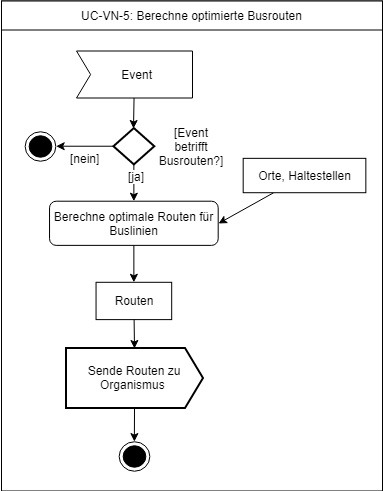

The diagram above was exported from draw.io. Its source (the exported page's mxGraphModel, read from the mxfile embedded in the PNG):
<mxGraphModel dx="1259" dy="705" grid="1" gridSize="10" guides="1" tooltips="1" connect="1" arrows="1" fold="1" page="1" pageScale="1" pageWidth="827" pageHeight="1169" math="0" shadow="0">
  <root>
    <mxCell id="0" />
    <mxCell id="1" parent="0" />
    <mxCell id="2" value="" style="group" vertex="1" connectable="0" parent="1">
      <mxGeometry x="213" y="821.5000000000001" width="382" height="490" as="geometry" />
    </mxCell>
    <mxCell id="3" value="" style="rounded=0;whiteSpace=wrap;html=1;" vertex="1" parent="2">
      <mxGeometry x="1" width="381" height="490" as="geometry" />
    </mxCell>
    <mxCell id="4" value="&lt;span lang=&quot;en&quot;&gt;UC-VN-5: Berechne optimierte Busrouten&lt;/span&gt;&lt;br&gt;" style="rounded=0;whiteSpace=wrap;html=1;" vertex="1" parent="2">
      <mxGeometry x="1" width="381" height="29" as="geometry" />
    </mxCell>
    <mxCell id="5" value="" style="ellipse;html=1;shape=endState;fillColor=#000000;strokeColor=#000000;rounded=1;" vertex="1" parent="2">
      <mxGeometry x="118.53880266075419" y="440.5864893902765" width="30.66518847006652" height="29.45205479452055" as="geometry" />
    </mxCell>
    <mxCell id="6" value="Berechne optimale Routen für Buslinien" style="rounded=1;whiteSpace=wrap;html=1;" vertex="1" parent="2">
      <mxGeometry x="49.04212860310423" y="200.2074939564866" width="168.65853658536585" height="44.178082191780824" as="geometry" />
    </mxCell>
    <mxCell id="7" style="edgeStyle=none;rounded=0;orthogonalLoop=1;jettySize=auto;html=1;strokeColor=#000000;strokeWidth=1;entryX=1;entryY=0.5;entryDx=0;entryDy=0;" edge="1" parent="2" source="8" target="6">
      <mxGeometry relative="1" as="geometry" />
    </mxCell>
    <mxCell id="8" value="&lt;span&gt;Orte, Haltestellen&lt;br&gt;&lt;/span&gt;" style="rounded=0;whiteSpace=wrap;html=1;strokeColor=#000000;fillColor=#FFFFFF;" vertex="1" parent="2">
      <mxGeometry x="242.6762749445677" y="157.34703196347027" width="122.66075388026609" height="34.36073059360731" as="geometry" />
    </mxCell>
    <mxCell id="9" style="edgeStyle=none;rounded=0;orthogonalLoop=1;jettySize=auto;html=1;strokeColor=#000000;strokeWidth=1;" edge="1" parent="2" source="6" target="17">
      <mxGeometry relative="1" as="geometry">
        <mxPoint x="130.81596452328176" y="266.4746172441578" as="targetPoint" />
      </mxGeometry>
    </mxCell>
    <mxCell id="10" style="edgeStyle=none;rounded=0;orthogonalLoop=1;jettySize=auto;html=1;strokeColor=#000000;strokeWidth=1;" edge="1" parent="2" source="12" target="6">
      <mxGeometry relative="1" as="geometry" />
    </mxCell>
    <mxCell id="11" value="[ja]" style="text;html=1;resizable=0;points=[];align=center;verticalAlign=middle;labelBackgroundColor=#ffffff;" vertex="1" connectable="0" parent="10">
      <mxGeometry x="-0.3655" y="2" relative="1" as="geometry">
        <mxPoint as="offset" />
      </mxGeometry>
    </mxCell>
    <mxCell id="12" value="" style="strokeWidth=2;html=1;shape=mxgraph.flowchart.decision;whiteSpace=wrap;fillColor=none;direction=south;" vertex="1" parent="2">
      <mxGeometry x="112.92793791574286" y="127.06822455009433" width="40.886917960088695" height="36.32420091324201" as="geometry" />
    </mxCell>
    <mxCell id="13" style="edgeStyle=none;rounded=0;orthogonalLoop=1;jettySize=auto;html=1;strokeColor=#000000;strokeWidth=1;entryX=0;entryY=0.5;entryDx=0;entryDy=0;entryPerimeter=0;" edge="1" parent="2" source="21" target="12">
      <mxGeometry relative="1" as="geometry">
        <mxPoint x="130.57614702370824" y="83.69863013698625" as="sourcePoint" />
        <mxPoint x="130.81596452328154" y="77.80821917808225" as="targetPoint" />
      </mxGeometry>
    </mxCell>
    <mxCell id="14" style="edgeStyle=none;rounded=0;orthogonalLoop=1;jettySize=auto;html=1;strokeColor=#000000;strokeWidth=1;" edge="1" parent="2" source="12" target="18">
      <mxGeometry relative="1" as="geometry">
        <mxPoint x="61.13784183296394" y="146.03881278538802" as="targetPoint" />
      </mxGeometry>
    </mxCell>
    <mxCell id="15" value="[nein]" style="text;html=1;resizable=0;points=[];align=center;verticalAlign=middle;labelBackgroundColor=#ffffff;" vertex="1" connectable="0" parent="14">
      <mxGeometry x="-0.3516" y="3" relative="1" as="geometry">
        <mxPoint x="-10" y="9" as="offset" />
      </mxGeometry>
    </mxCell>
    <mxCell id="16" value="&lt;span&gt;[Event betrifft Busrouten?&lt;/span&gt;&lt;span&gt;]&lt;/span&gt;" style="rounded=0;whiteSpace=wrap;html=1;strokeColor=none;" vertex="1" parent="2">
      <mxGeometry x="158.9257206208424" y="135.23972602739718" width="63.37472283813747" height="19.634703196347033" as="geometry" />
    </mxCell>
    <mxCell id="17" value="&lt;span&gt;Routen&lt;br&gt;&lt;/span&gt;" style="rounded=0;whiteSpace=wrap;html=1;strokeColor=#000000;fillColor=#FFFFFF;" vertex="1" parent="2">
      <mxGeometry x="95.55099778270505" y="281.30136986301363" width="75.64079822616408" height="37.305936073059364" as="geometry" />
    </mxCell>
    <mxCell id="18" value="" style="ellipse;html=1;shape=endState;fillColor=#000000;strokeColor=#000000;rounded=1;" vertex="1" parent="2">
      <mxGeometry x="25.02106430155186" y="130.50429760945485" width="30.66518847006652" height="29.45205479452055" as="geometry" />
    </mxCell>
    <mxCell id="19" style="edgeStyle=none;rounded=0;orthogonalLoop=1;jettySize=auto;html=1;exitX=0.5;exitY=1;exitDx=0;exitDy=0;exitPerimeter=0;" edge="1" parent="2" source="22" target="5">
      <mxGeometry relative="1" as="geometry">
        <mxPoint x="133.07032968135718" y="396.176470588235" as="sourcePoint" />
      </mxGeometry>
    </mxCell>
    <mxCell id="20" style="edgeStyle=none;rounded=0;orthogonalLoop=1;jettySize=auto;html=1;entryX=0.5;entryY=0;entryDx=0;entryDy=0;entryPerimeter=0;" edge="1" parent="2" source="17" target="22">
      <mxGeometry relative="1" as="geometry">
        <mxPoint x="133.37139689578726" y="339.176470588235" as="targetPoint" />
      </mxGeometry>
    </mxCell>
    <mxCell id="21" value="&amp;nbsp;Event&lt;br&gt;" style="html=1;shape=mxgraph.sysml.accEvent;strokeWidth=1;whiteSpace=wrap;align=center;" vertex="1" parent="2">
      <mxGeometry x="76" y="50" width="116" height="47" as="geometry" />
    </mxCell>
    <mxCell id="22" value="Sende Routen zu Organismus&amp;nbsp;" style="html=1;shape=mxgraph.sysml.sendSigAct;strokeWidth=2;whiteSpace=wrap;align=center;" vertex="1" parent="2">
      <mxGeometry x="65.5" y="346.9999999999999" width="137" height="60" as="geometry" />
    </mxCell>
  </root>
</mxGraphModel>